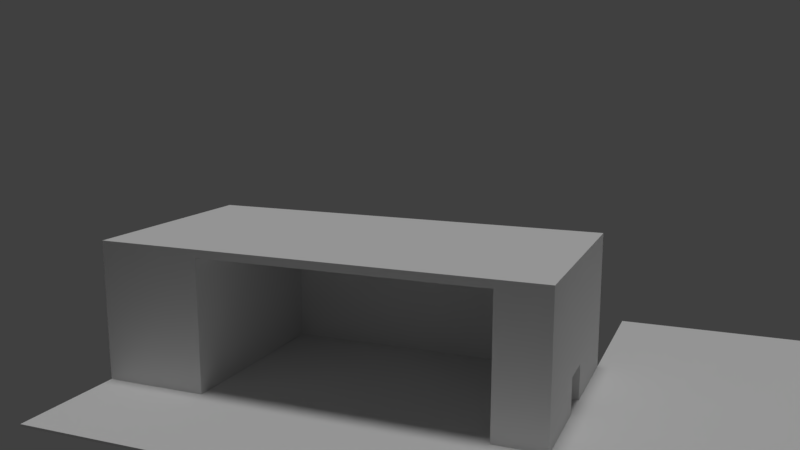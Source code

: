 # Source: Level_V01.blend  (saved by Blender 2.79.0; exported with 4.5.12 LTS)
import bpy
from mathutils import Matrix  # noqa: F401  (used for matrix-valued properties, if any)

bpy.ops.wm.read_factory_settings(use_empty=True)
scene = bpy.context.scene
scene.name = 'Scene'

# ---- collections
col_collection_1 = bpy.data.collections.new('Collection 1'); scene.collection.children.link(col_collection_1)

# ---- world
world_world = bpy.data.worlds.new('World'); scene.world = world_world
world_world.color = (0.05088, 0.05088, 0.05088)
world_world.use_sun_shadow = False
world_world.sun_shadow_jitter_overblur = 0.0
world_world.cycles.sampling_method = 'MANUAL'

# ---- cameras
cam_camera = bpy.data.cameras.new('Camera')
cam_camera.clip_end = 100.0
cam_camera.lens = 35.0
cam_camera.sensor_width = 32.0
cam_camera.sensor_height = 18.0
cam_camera.ortho_scale = 7.314
cam_camera.dof.focus_distance = 0.0
cam_camera.dof.aperture_fstop = 128.0

# ---- lights
light_sun = bpy.data.lights.new('Sun', 'SUN')
light_sun.transmission_factor = 0.0
light_sun.angle = 0.1993
light_sun.energy = 1.0
light_sun.shadow_buffer_clip_start = 0.5
light_sun.shadow_soft_size = 0.1
light_sun.shadow_cascade_max_distance = 1000.0

# ---- meshes
me_cube = bpy.data.meshes.new('Cube')
me_cube.from_pydata([(-10.25, -5.786, -0.06155), (-10.25, -5.786, 0.06155), (-10.25, 5.786, -0.06155), (-10.25, 5.786, 0.06155), (12.92, -5.786, -0.06155), (12.92, -5.786, 0.06155), (12.92, 5.786, -0.06155), (12.92, 5.786, 0.06155), (-4.656, 5.786, -0.06155), (-4.656, 5.786, 0.06155), (-4.656, -5.786, -0.06155), (-4.656, -5.786, 0.06155), (10.31, 5.786, 0.06155), (10.31, -5.786, -0.06155), (10.31, 5.786, -0.06155), (10.31, -5.786, 0.06155), (-10.25, 4.679, -0.06155), (-10.25, 4.679, 0.06155), (12.92, 4.679, -0.06155), (12.92, 4.679, 0.06155), (-4.656, 4.679, 0.06155), (-4.656, 4.679, -0.06155), (10.31, 4.679, 0.06155), (10.31, 4.679, -0.06155), (-10.25, 4.679, 7.472), (-10.25, 5.786, 7.472), (10.31, 5.786, 7.472), (12.92, 5.786, 7.472), (12.92, 4.679, 7.472), (12.92, -5.786, 7.472), (-4.656, -5.786, 7.472), (-10.25, -5.786, 7.472), (-4.656, 5.786, 7.472), (-4.656, 4.679, 7.472), (10.31, -5.786, 7.472), (10.31, 4.679, 7.472), (-10.25, -5.786, 7.05), (-4.656, -5.786, 7.05), (12.92, 4.679, 7.05), (12.92, 5.786, 7.05), (12.92, -5.786, 7.05), (10.31, -5.786, 7.05), (10.31, 4.679, 7.05), (-4.656, 4.679, 7.05), (10.31, 5.786, 7.05), (-10.25, 4.679, 7.05), (-10.25, 5.786, 7.05), (-4.656, 5.786, 7.05), (-10.25, -11.95, -0.06155), (-10.25, -11.95, 0.06155), (12.92, -11.95, 0.06155), (12.92, -11.95, -0.06155), (10.31, -11.95, -0.06155), (-4.656, -11.95, 0.06155), (-4.656, -11.95, -0.06155), (10.31, -11.95, 0.06155), (23.14, 5.786, 0.06155), (23.14, 5.786, -0.06155), (23.14, 4.679, -0.06155), (23.14, 4.679, 0.06155), (23.14, -5.786, 0.06155), (23.14, -5.786, -0.06155), (23.14, -11.95, 0.06155), (23.14, -11.95, -0.06155), (-10.25, 0.6403, -0.06155), (-10.25, -1.285, -0.06155), (12.92, 0.6403, 0.06155), (12.92, -1.285, 0.06155), (-4.656, 0.6403, -0.06155), (-4.656, -1.285, -0.06155), (10.31, 0.6403, -0.06155), (10.31, -1.285, -0.06155), (-10.25, -1.285, 0.06155), (-10.25, 0.6403, 0.06155), (12.92, -1.285, -0.06155), (12.92, 0.6403, -0.06155), (12.92, 0.6403, 7.472), (12.92, -1.285, 7.472), (-10.25, -1.285, 7.472), (-10.25, 0.6403, 7.472), (-10.25, -1.285, 7.05), (-10.25, 0.6403, 7.05), (12.92, 0.6403, 7.05), (12.92, -1.285, 7.05), (23.14, 0.6403, 0.06155), (23.14, -1.285, 0.06155), (23.14, -1.285, -0.06155), (23.14, 0.6403, -0.06155), (-10.25, -5.786, 1.95), (12.92, 4.679, 1.95), (12.92, -5.786, 1.95), (10.31, 4.679, 1.95), (-4.656, 4.679, 1.95), (-10.25, 4.679, 1.95), (-10.25, 5.786, 1.95), (-4.656, 5.786, 1.95), (-4.656, -5.786, 1.95), (12.92, 5.786, 1.95), (10.31, -5.786, 1.95), (10.31, 5.786, 1.95), (12.92, -1.285, 1.95), (12.92, 0.6403, 1.95), (-10.25, 0.6403, 1.95), (-10.25, -1.285, 1.95), (-4.656, 0.6424, 0.06155), (-4.656, -1.287, 0.06155), (10.31, 0.6424, 0.06155), (10.31, -1.287, 0.06155), (10.31, -1.287, 1.95), (10.31, 0.6424, 1.95), (-4.656, 0.6424, 1.95), (-4.656, -1.287, 1.95), (-4.656, -1.287, 7.05), (-4.656, 0.6424, 7.05), (10.31, -1.287, 7.05), (10.31, 0.6424, 7.05), (-4.656, 0.6403, 7.472), (10.31, 0.6403, 7.472), (-4.656, -1.285, 7.472), (10.31, -1.285, 7.472), (12.92, 14.78, 0.06155), (12.92, 14.78, -0.06155), (23.14, 14.78, 0.06155), (23.14, 14.78, -0.06155), (47.63, 5.786, 0.06155), (47.63, 5.786, -0.06155), (47.63, 4.679, -0.06155), (47.63, -1.285, 0.06155), (47.63, -5.786, 0.06155), (47.63, -5.786, -0.06155), (47.63, 0.6403, -0.06155), (47.63, 4.679, 0.06155), (47.63, -11.95, 0.06155), (47.63, -11.95, -0.06155), (47.63, 0.6403, 0.06155), (47.63, -1.285, -0.06155), (47.63, 14.78, 0.06155), (47.63, 14.78, -0.06155)], [], [(16, 17, 3, 2), (14, 12, 7, 6), (50, 51, 63, 62), (51, 4, 61, 63), (71, 74, 4, 13), (107, 105, 11, 15), (65, 69, 10, 0), (11, 1, 49, 53), (2, 3, 9, 8), (15, 11, 53, 55), (69, 71, 13, 10), (8, 9, 12, 14), (8, 14, 23, 21), (82, 38, 28, 76), (2, 8, 21, 16), (36, 37, 30, 31), (38, 39, 27, 28), (14, 6, 18, 23), (7, 19, 59, 56), (64, 73, 17, 16), (33, 24, 79, 116), (28, 35, 117, 76), (27, 26, 35, 28), (26, 32, 33, 35), (32, 25, 24, 33), (39, 44, 26, 27), (80, 36, 31, 78), (46, 45, 24, 25), (41, 40, 29, 34), (47, 46, 25, 32), (44, 47, 32, 26), (99, 95, 47, 44), (95, 94, 46, 47), (98, 90, 40, 41), (96, 111, 112, 37), (94, 93, 45, 46), (103, 88, 36, 80), (97, 99, 44, 39), (89, 97, 39, 38), (88, 96, 37, 36), (101, 89, 38, 82), (91, 109, 115, 42), (92, 91, 42, 43), (119, 114, 41, 34), (114, 119, 117, 115), (115, 117, 35, 42), (54, 53, 49, 48), (52, 55, 53, 54), (51, 50, 55, 52), (0, 10, 54, 48), (5, 15, 55, 50), (1, 0, 48, 49), (10, 13, 52, 54), (13, 4, 51, 52), (85, 60, 128, 127), (86, 87, 130, 135), (63, 61, 129, 133), (18, 6, 57, 58), (67, 5, 60, 85), (75, 18, 58, 87), (5, 50, 62, 60), (7, 56, 122, 120), (4, 74, 86, 61), (74, 75, 87, 86), (19, 66, 84, 59), (66, 67, 85, 84), (123, 122, 136, 137), (61, 86, 135, 129), (90, 100, 83, 40), (100, 101, 82, 83), (93, 102, 81, 45), (102, 103, 80, 81), (45, 81, 79, 24), (81, 80, 78, 79), (0, 1, 72, 65), (65, 72, 73, 64), (40, 83, 77, 29), (83, 82, 76, 77), (21, 23, 70, 68), (68, 70, 71, 69), (16, 21, 68, 64), (64, 68, 69, 65), (23, 18, 75, 70), (70, 75, 74, 71), (73, 72, 103, 102), (17, 73, 102, 93), (100, 67, 107, 108), (5, 67, 100, 90), (20, 22, 91, 92), (107, 15, 98, 108), (66, 19, 89, 101), (1, 11, 96, 88), (19, 7, 97, 89), (7, 12, 99, 97), (72, 1, 88, 103), (3, 17, 93, 94), (104, 20, 92, 110), (15, 5, 90, 98), (9, 3, 94, 95), (12, 9, 95, 99), (11, 105, 111, 96), (105, 104, 110, 111), (22, 106, 109, 91), (67, 66, 106, 107), (22, 20, 104, 106), (106, 104, 105, 107), (101, 109, 106, 66), (101, 100, 108, 109), (112, 111, 110, 113), (113, 110, 92, 43), (114, 108, 98, 41), (115, 109, 108, 114), (113, 43, 33, 116), (112, 113, 116, 118), (116, 79, 78, 118), (30, 37, 112, 118), (76, 117, 119, 77), (33, 43, 42, 35), (77, 119, 34, 29), (118, 78, 31, 30), (116, 117, 35, 33), (115, 113, 43, 42), (115, 113, 116, 117), (119, 117, 116, 118), (112, 113, 115, 114), (112, 114, 119, 118), (41, 37, 112, 114), (118, 30, 34, 119), (30, 37, 41, 34), (121, 120, 122, 123), (57, 6, 121, 123), (58, 57, 125, 126), (6, 7, 120, 121), (135, 127, 128, 129), (129, 128, 132, 133), (125, 124, 131, 126), (126, 131, 134, 130), (130, 134, 127, 135), (124, 125, 137, 136), (122, 56, 124, 136), (87, 58, 126, 130), (56, 59, 131, 124), (57, 123, 137, 125), (59, 84, 134, 131), (62, 63, 133, 132), (84, 85, 127, 134), (60, 62, 132, 128)])
me_cube.use_remesh_preserve_volume = False
me_cube.use_remesh_preserve_attributes = False
me_cube.use_mirror_vertex_groups = False
me_cube.update()

# ---- objects
ob_cube = bpy.data.objects.new('Cube', me_cube)
ob_sun = bpy.data.objects.new('Sun', light_sun)
ob_camera = bpy.data.objects.new('Camera', cam_camera)

# ---- transforms, parenting, visibility, modifiers, constraints
ob_cube.location = (0.0, 0.0, 0.0)
ob_cube.lineart.crease_threshold = 0.0
ob_sun.location = (0.0, 0.0, 9.155)
ob_sun.hide_viewport = True
ob_sun.lineart.crease_threshold = 0.0
ob_camera.location = (20.25, -40.17, 16.7)
ob_camera.rotation_euler = (1.379, -1.752e-06, 0.3911)
ob_camera.lock_rotations_4d = False
ob_camera.empty_display_type = 'ARROWS'
ob_camera.color = (0.0, 0.0, 0.0, 0.0)
ob_camera.display_type = 'WIRE'
ob_camera.lineart.crease_threshold = 0.0

# ---- collection membership
col_collection_1.objects.link(ob_cube)
col_collection_1.objects.link(ob_sun)
col_collection_1.objects.link(ob_camera)

# ---- scene / render settings (as saved in the file)
scene.camera = ob_camera
scene.frame_start = 1; scene.frame_end = 450; scene.frame_set(1)
scene.render.engine = 'BLENDER_EEVEE_NEXT'
scene.render.image_settings.file_format = 'FFMPEG'
scene.render.fps = 30
scene.render.dither_intensity = 0.0
scene.cycles.use_denoising = False
scene.cycles.samples = 128
scene.cycles.sampling_pattern = 'TABULATED_SOBOL'
scene.cycles.use_adaptive_sampling = False
scene.cycles.use_light_tree = False
scene.cycles.blur_glossy = 0.0
scene.cycles.sample_clamp_indirect = 0.0
scene.view_settings.view_transform = 'Standard'
bpy.context.view_layer.update()
